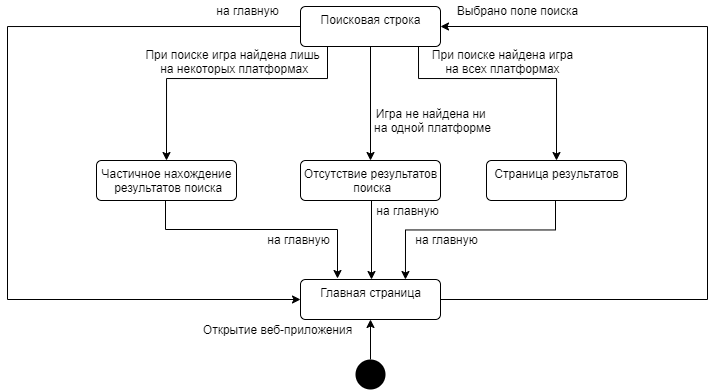

The diagram above was exported from draw.io. Its source (the exported page's mxGraphModel, read from the mxfile embedded in the PNG):
<mxGraphModel dx="790" dy="437" grid="1" gridSize="10" guides="1" tooltips="1" connect="1" arrows="1" fold="1" page="1" pageScale="1" pageWidth="827" pageHeight="1169" math="0" shadow="0">
  <root>
    <mxCell id="0" />
    <mxCell id="1" parent="0" />
    <mxCell id="ws4AB9cO_VEQ8RqhK4au-31" style="edgeStyle=orthogonalEdgeStyle;rounded=0;orthogonalLoop=1;jettySize=auto;html=1;entryX=0.5;entryY=1;entryDx=0;entryDy=0;" edge="1" parent="1">
      <mxGeometry relative="1" as="geometry">
        <mxPoint x="423" y="489" as="sourcePoint" />
        <mxPoint x="423" y="449" as="targetPoint" />
      </mxGeometry>
    </mxCell>
    <mxCell id="ws4AB9cO_VEQ8RqhK4au-9" value="" style="ellipse;fillColor=#000000;strokeColor=none;" vertex="1" parent="1">
      <mxGeometry x="408" y="489" width="30" height="30" as="geometry" />
    </mxCell>
    <mxCell id="ws4AB9cO_VEQ8RqhK4au-32" style="edgeStyle=orthogonalEdgeStyle;rounded=0;orthogonalLoop=1;jettySize=auto;html=1;entryX=1;entryY=0.5;entryDx=0;entryDy=0;exitX=1;exitY=0.5;exitDx=0;exitDy=0;" edge="1" parent="1" source="ws4AB9cO_VEQ8RqhK4au-10" target="ws4AB9cO_VEQ8RqhK4au-11">
      <mxGeometry relative="1" as="geometry">
        <mxPoint x="510" y="150" as="targetPoint" />
        <mxPoint x="620" y="380" as="sourcePoint" />
        <Array as="points">
          <mxPoint x="760" y="429" />
          <mxPoint x="760" y="156" />
        </Array>
      </mxGeometry>
    </mxCell>
    <mxCell id="ws4AB9cO_VEQ8RqhK4au-10" value="Главная страница" style="html=1;align=center;verticalAlign=top;rounded=1;absoluteArcSize=1;arcSize=10;dashed=0;" vertex="1" parent="1">
      <mxGeometry x="353" y="409" width="140" height="40" as="geometry" />
    </mxCell>
    <mxCell id="ws4AB9cO_VEQ8RqhK4au-30" style="edgeStyle=orthogonalEdgeStyle;rounded=0;orthogonalLoop=1;jettySize=auto;html=1;entryX=0.5;entryY=0;entryDx=0;entryDy=0;" edge="1" parent="1" source="ws4AB9cO_VEQ8RqhK4au-11" target="ws4AB9cO_VEQ8RqhK4au-16">
      <mxGeometry relative="1" as="geometry" />
    </mxCell>
    <mxCell id="ws4AB9cO_VEQ8RqhK4au-33" style="edgeStyle=orthogonalEdgeStyle;rounded=0;orthogonalLoop=1;jettySize=auto;html=1;entryX=0;entryY=0.5;entryDx=0;entryDy=0;exitX=0;exitY=0.5;exitDx=0;exitDy=0;" edge="1" parent="1" source="ws4AB9cO_VEQ8RqhK4au-11" target="ws4AB9cO_VEQ8RqhK4au-10">
      <mxGeometry relative="1" as="geometry">
        <mxPoint x="353" y="379.9999999999999" as="targetPoint" />
        <mxPoint x="353" y="150.0344827586207" as="sourcePoint" />
        <Array as="points">
          <mxPoint x="60" y="156" />
          <mxPoint x="60" y="429" />
        </Array>
      </mxGeometry>
    </mxCell>
    <mxCell id="ws4AB9cO_VEQ8RqhK4au-11" value="Поисковая строка" style="html=1;align=center;verticalAlign=top;rounded=1;absoluteArcSize=1;arcSize=10;dashed=0;" vertex="1" parent="1">
      <mxGeometry x="353" y="136" width="140" height="40" as="geometry" />
    </mxCell>
    <mxCell id="ws4AB9cO_VEQ8RqhK4au-12" value="Выбрано поле поиска" style="text;html=1;align=center;verticalAlign=middle;resizable=0;points=[];autosize=1;" vertex="1" parent="1">
      <mxGeometry x="500" y="130" width="140" height="20" as="geometry" />
    </mxCell>
    <mxCell id="ws4AB9cO_VEQ8RqhK4au-13" value="Открытие веб-приложения" style="text;html=1;align=center;verticalAlign=middle;resizable=0;points=[];autosize=1;" vertex="1" parent="1">
      <mxGeometry x="250" y="449" width="160" height="20" as="geometry" />
    </mxCell>
    <mxCell id="ws4AB9cO_VEQ8RqhK4au-28" style="edgeStyle=orthogonalEdgeStyle;rounded=0;orthogonalLoop=1;jettySize=auto;html=1;entryX=0.764;entryY=-0.011;entryDx=0;entryDy=0;entryPerimeter=0;" edge="1" parent="1">
      <mxGeometry relative="1" as="geometry">
        <mxPoint x="457.96000000000004" y="408.99999999999994" as="targetPoint" />
        <mxPoint x="608" y="329.4399999999999" as="sourcePoint" />
        <Array as="points">
          <mxPoint x="608" y="359.44" />
          <mxPoint x="458" y="359.44" />
        </Array>
      </mxGeometry>
    </mxCell>
    <mxCell id="ws4AB9cO_VEQ8RqhK4au-14" value="Страница результатов" style="html=1;align=center;verticalAlign=top;rounded=1;absoluteArcSize=1;arcSize=10;dashed=0;" vertex="1" parent="1">
      <mxGeometry x="539" y="290" width="140" height="40" as="geometry" />
    </mxCell>
    <mxCell id="ws4AB9cO_VEQ8RqhK4au-29" style="edgeStyle=orthogonalEdgeStyle;rounded=0;orthogonalLoop=1;jettySize=auto;html=1;" edge="1" parent="1">
      <mxGeometry relative="1" as="geometry">
        <mxPoint x="390" y="408" as="targetPoint" />
        <mxPoint x="218" y="328.9999999999999" as="sourcePoint" />
        <Array as="points">
          <mxPoint x="218" y="359" />
          <mxPoint x="390" y="359" />
        </Array>
      </mxGeometry>
    </mxCell>
    <mxCell id="ws4AB9cO_VEQ8RqhK4au-15" value="Частичное нахождение&lt;br&gt;&amp;nbsp;результатов поиска" style="html=1;align=center;verticalAlign=top;rounded=1;absoluteArcSize=1;arcSize=10;dashed=0;" vertex="1" parent="1">
      <mxGeometry x="149" y="290" width="140" height="40" as="geometry" />
    </mxCell>
    <mxCell id="ws4AB9cO_VEQ8RqhK4au-48" style="edgeStyle=orthogonalEdgeStyle;rounded=0;orthogonalLoop=1;jettySize=auto;html=1;exitX=0.5;exitY=1;exitDx=0;exitDy=0;" edge="1" parent="1">
      <mxGeometry relative="1" as="geometry">
        <mxPoint x="423" y="330" as="sourcePoint" />
        <mxPoint x="424" y="409" as="targetPoint" />
        <Array as="points">
          <mxPoint x="424" y="330" />
        </Array>
      </mxGeometry>
    </mxCell>
    <mxCell id="ws4AB9cO_VEQ8RqhK4au-16" value="Отсутствие результатов&lt;br&gt;&amp;nbsp;поиска" style="html=1;align=center;verticalAlign=top;rounded=1;absoluteArcSize=1;arcSize=10;dashed=0;" vertex="1" parent="1">
      <mxGeometry x="353" y="290" width="140" height="40" as="geometry" />
    </mxCell>
    <mxCell id="ws4AB9cO_VEQ8RqhK4au-34" style="edgeStyle=orthogonalEdgeStyle;rounded=0;orthogonalLoop=1;jettySize=auto;html=1;entryX=0.5;entryY=0;entryDx=0;entryDy=0;" edge="1" parent="1" target="ws4AB9cO_VEQ8RqhK4au-15">
      <mxGeometry relative="1" as="geometry">
        <mxPoint x="380" y="176" as="sourcePoint" />
        <mxPoint x="220" y="208" as="targetPoint" />
        <Array as="points">
          <mxPoint x="380" y="208" />
          <mxPoint x="219" y="208" />
        </Array>
      </mxGeometry>
    </mxCell>
    <mxCell id="ws4AB9cO_VEQ8RqhK4au-35" style="edgeStyle=orthogonalEdgeStyle;rounded=0;orthogonalLoop=1;jettySize=auto;html=1;entryX=0.5;entryY=0;entryDx=0;entryDy=0;" edge="1" parent="1" target="ws4AB9cO_VEQ8RqhK4au-14">
      <mxGeometry relative="1" as="geometry">
        <mxPoint x="471" y="176" as="sourcePoint" />
        <mxPoint x="610" y="240" as="targetPoint" />
        <Array as="points">
          <mxPoint x="471" y="208" />
          <mxPoint x="609" y="208" />
        </Array>
      </mxGeometry>
    </mxCell>
    <mxCell id="ws4AB9cO_VEQ8RqhK4au-36" value="При поиске найдена игра&lt;br&gt;на всех платформах" style="text;html=1;align=center;verticalAlign=middle;resizable=0;points=[];autosize=1;" vertex="1" parent="1">
      <mxGeometry x="475" y="176" width="160" height="30" as="geometry" />
    </mxCell>
    <mxCell id="ws4AB9cO_VEQ8RqhK4au-37" value="При поиске игра найдена лишь&lt;br&gt;&amp;nbsp;на некоторых платформах" style="text;html=1;align=center;verticalAlign=middle;resizable=0;points=[];autosize=1;" vertex="1" parent="1">
      <mxGeometry x="190" y="176" width="190" height="30" as="geometry" />
    </mxCell>
    <mxCell id="ws4AB9cO_VEQ8RqhK4au-57" value="Игра не найдена ни &lt;br&gt;на одной платформе" style="text;html=1;align=center;verticalAlign=middle;resizable=0;points=[];autosize=1;" vertex="1" parent="1">
      <mxGeometry x="420" y="235" width="130" height="30" as="geometry" />
    </mxCell>
    <mxCell id="ws4AB9cO_VEQ8RqhK4au-58" value="на главную" style="text;html=1;align=center;verticalAlign=middle;resizable=0;points=[];autosize=1;" vertex="1" parent="1">
      <mxGeometry x="459" y="359" width="80" height="20" as="geometry" />
    </mxCell>
    <mxCell id="ws4AB9cO_VEQ8RqhK4au-59" value="на главную" style="text;html=1;align=center;verticalAlign=middle;resizable=0;points=[];autosize=1;" vertex="1" parent="1">
      <mxGeometry x="420" y="330" width="80" height="20" as="geometry" />
    </mxCell>
    <mxCell id="ws4AB9cO_VEQ8RqhK4au-60" value="на главную" style="text;html=1;align=center;verticalAlign=middle;resizable=0;points=[];autosize=1;" vertex="1" parent="1">
      <mxGeometry x="311" y="359" width="80" height="20" as="geometry" />
    </mxCell>
    <mxCell id="ws4AB9cO_VEQ8RqhK4au-61" value="на главную" style="text;html=1;align=center;verticalAlign=middle;resizable=0;points=[];autosize=1;" vertex="1" parent="1">
      <mxGeometry x="260" y="130" width="80" height="20" as="geometry" />
    </mxCell>
  </root>
</mxGraphModel>